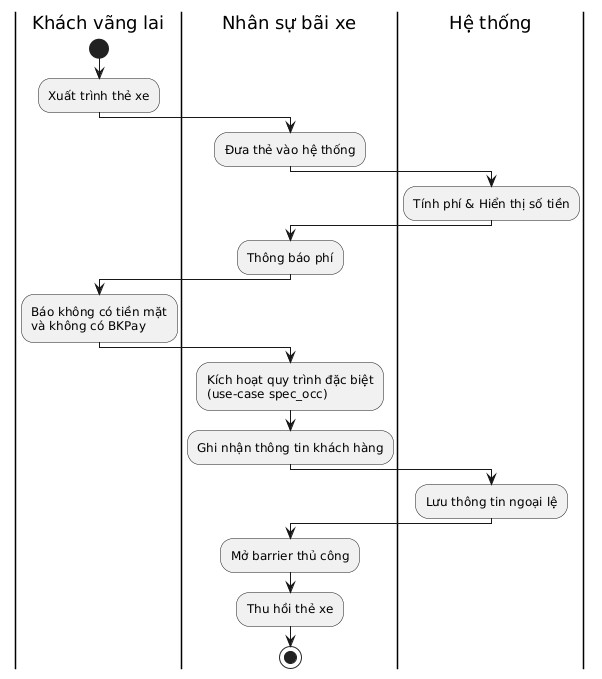

The diagram above was rendered by PlantUML. Its source (embedded in the PNG):
@startuml
|Khách vãng lai|
start
:Xuất trình thẻ xe;

|Nhân sự bãi xe|
:Đưa thẻ vào hệ thống;

|Hệ thống|
:Tính phí & Hiển thị số tiền;

|Nhân sự bãi xe|
:Thông báo phí;

|Khách vãng lai|
:Báo không có tiền mặt\nvà không có BKPay;

|Nhân sự bãi xe|
:Kích hoạt quy trình đặc biệt\n(use-case spec_occ);
:Ghi nhận thông tin khách hàng;

|Hệ thống|
:Lưu thông tin ngoại lệ;

|Nhân sự bãi xe|
:Mở barrier thủ công;
:Thu hồi thẻ xe;
stop
@enduml